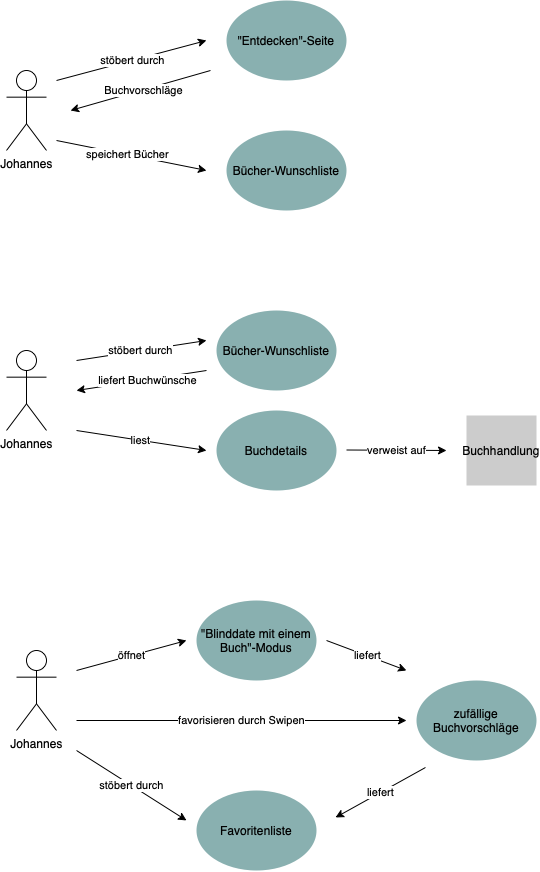

The diagram above was exported from draw.io. Its source (the exported page's mxGraphModel, read from the mxfile embedded in the PNG):
<mxGraphModel dx="1238" dy="902" grid="1" gridSize="10" guides="1" tooltips="1" connect="1" arrows="1" fold="1" page="1" pageScale="1" pageWidth="827" pageHeight="1169" math="0" shadow="0">
  <root>
    <mxCell id="0" />
    <mxCell id="1" parent="0" />
    <mxCell id="6DKU-1bD1WqoZSJKhpRG-1" value="Johannes" style="shape=umlActor;verticalLabelPosition=bottom;verticalAlign=top;html=1;outlineConnect=0;" vertex="1" parent="1">
      <mxGeometry x="150" y="190" width="40" height="80" as="geometry" />
    </mxCell>
    <mxCell id="6DKU-1bD1WqoZSJKhpRG-2" value="Bücher-Wunschliste" style="ellipse;whiteSpace=wrap;html=1;fillColor=#89B0B0;strokeColor=none;" vertex="1" parent="1">
      <mxGeometry x="370" y="250" width="120" height="80" as="geometry" />
    </mxCell>
    <mxCell id="6DKU-1bD1WqoZSJKhpRG-3" value="&quot;Entdecken&quot;-Seite" style="ellipse;whiteSpace=wrap;html=1;fillColor=#89b0b0;strokeColor=none;" vertex="1" parent="1">
      <mxGeometry x="370" y="120" width="120" height="80" as="geometry" />
    </mxCell>
    <mxCell id="6DKU-1bD1WqoZSJKhpRG-6" value="stöbert durch" style="endArrow=classic;html=1;rounded=0;" edge="1" parent="1">
      <mxGeometry width="50" height="50" relative="1" as="geometry">
        <mxPoint x="200" y="200" as="sourcePoint" />
        <mxPoint x="350" y="160" as="targetPoint" />
      </mxGeometry>
    </mxCell>
    <mxCell id="6DKU-1bD1WqoZSJKhpRG-7" value="" style="endArrow=classic;html=1;rounded=0;" edge="1" parent="1">
      <mxGeometry width="50" height="50" relative="1" as="geometry">
        <mxPoint x="354" y="190" as="sourcePoint" />
        <mxPoint x="214" y="230" as="targetPoint" />
      </mxGeometry>
    </mxCell>
    <mxCell id="6DKU-1bD1WqoZSJKhpRG-8" value="Buchvorschläge" style="edgeLabel;html=1;align=center;verticalAlign=middle;resizable=0;points=[];" vertex="1" connectable="0" parent="6DKU-1bD1WqoZSJKhpRG-7">
      <mxGeometry x="0.1094" y="-1" relative="1" as="geometry">
        <mxPoint x="9" y="-2" as="offset" />
      </mxGeometry>
    </mxCell>
    <mxCell id="6DKU-1bD1WqoZSJKhpRG-10" value="" style="endArrow=classic;html=1;rounded=0;" edge="1" parent="1">
      <mxGeometry width="50" height="50" relative="1" as="geometry">
        <mxPoint x="200" y="260" as="sourcePoint" />
        <mxPoint x="350" y="290" as="targetPoint" />
      </mxGeometry>
    </mxCell>
    <mxCell id="6DKU-1bD1WqoZSJKhpRG-11" value="speichert Bücher" style="edgeLabel;html=1;align=center;verticalAlign=middle;resizable=0;points=[];" vertex="1" connectable="0" parent="6DKU-1bD1WqoZSJKhpRG-10">
      <mxGeometry x="-0.1574" relative="1" as="geometry">
        <mxPoint x="6" as="offset" />
      </mxGeometry>
    </mxCell>
    <mxCell id="6DKU-1bD1WqoZSJKhpRG-12" value="Johannes" style="shape=umlActor;verticalLabelPosition=bottom;verticalAlign=top;html=1;outlineConnect=0;" vertex="1" parent="1">
      <mxGeometry x="150" y="470" width="40" height="80" as="geometry" />
    </mxCell>
    <mxCell id="6DKU-1bD1WqoZSJKhpRG-14" value="Bücher-Wunschliste" style="ellipse;whiteSpace=wrap;html=1;fillColor=#89b0b0;strokeColor=none;" vertex="1" parent="1">
      <mxGeometry x="360" y="430" width="120" height="80" as="geometry" />
    </mxCell>
    <mxCell id="6DKU-1bD1WqoZSJKhpRG-15" value="stöbert durch" style="endArrow=classic;html=1;rounded=0;" edge="1" parent="1">
      <mxGeometry width="50" height="50" relative="1" as="geometry">
        <mxPoint x="220" y="480" as="sourcePoint" />
        <mxPoint x="350" y="460" as="targetPoint" />
      </mxGeometry>
    </mxCell>
    <mxCell id="6DKU-1bD1WqoZSJKhpRG-16" value="liefert Buchwünsche" style="endArrow=classic;html=1;rounded=0;" edge="1" parent="1">
      <mxGeometry x="-0.0751" y="1" width="50" height="50" relative="1" as="geometry">
        <mxPoint x="350" y="490" as="sourcePoint" />
        <mxPoint x="220" y="510" as="targetPoint" />
        <Array as="points">
          <mxPoint x="350" y="490" />
        </Array>
        <mxPoint as="offset" />
      </mxGeometry>
    </mxCell>
    <mxCell id="6DKU-1bD1WqoZSJKhpRG-17" value="Buchhandlung" style="whiteSpace=wrap;html=1;aspect=fixed;fillColor=#CCCCCC;gradientColor=none;strokeColor=none;" vertex="1" parent="1">
      <mxGeometry x="610" y="535" width="70" height="70" as="geometry" />
    </mxCell>
    <mxCell id="6DKU-1bD1WqoZSJKhpRG-18" value="Buchdetails" style="ellipse;whiteSpace=wrap;html=1;fillColor=#89b0b0;strokeColor=none;" vertex="1" parent="1">
      <mxGeometry x="360" y="530" width="120" height="80" as="geometry" />
    </mxCell>
    <mxCell id="6DKU-1bD1WqoZSJKhpRG-19" value="liest" style="endArrow=classic;html=1;rounded=0;" edge="1" parent="1">
      <mxGeometry width="50" height="50" relative="1" as="geometry">
        <mxPoint x="220" y="550" as="sourcePoint" />
        <mxPoint x="350" y="570" as="targetPoint" />
      </mxGeometry>
    </mxCell>
    <mxCell id="6DKU-1bD1WqoZSJKhpRG-22" value="verweist auf" style="endArrow=classic;html=1;rounded=0;" edge="1" parent="1">
      <mxGeometry width="50" height="50" relative="1" as="geometry">
        <mxPoint x="490" y="569.5" as="sourcePoint" />
        <mxPoint x="590" y="570" as="targetPoint" />
        <mxPoint as="offset" />
      </mxGeometry>
    </mxCell>
    <mxCell id="6DKU-1bD1WqoZSJKhpRG-24" value="Johannes" style="shape=umlActor;verticalLabelPosition=bottom;verticalAlign=top;html=1;outlineConnect=0;" vertex="1" parent="1">
      <mxGeometry x="160" y="770" width="40" height="80" as="geometry" />
    </mxCell>
    <mxCell id="6DKU-1bD1WqoZSJKhpRG-25" value="öffnet" style="endArrow=classic;html=1;rounded=0;" edge="1" parent="1">
      <mxGeometry width="50" height="50" relative="1" as="geometry">
        <mxPoint x="220" y="790" as="sourcePoint" />
        <mxPoint x="330" y="760" as="targetPoint" />
      </mxGeometry>
    </mxCell>
    <mxCell id="6DKU-1bD1WqoZSJKhpRG-26" value="&quot;Blinddate mit einem Buch&quot;-Modus" style="ellipse;whiteSpace=wrap;html=1;fillColor=#89b0b0;strokeColor=none;" vertex="1" parent="1">
      <mxGeometry x="340" y="720" width="120" height="80" as="geometry" />
    </mxCell>
    <mxCell id="6DKU-1bD1WqoZSJKhpRG-27" value="zufällige&lt;br&gt;Buchvorschläge" style="ellipse;whiteSpace=wrap;html=1;fillColor=#89b0b0;strokeColor=none;" vertex="1" parent="1">
      <mxGeometry x="560" y="800" width="120" height="80" as="geometry" />
    </mxCell>
    <mxCell id="6DKU-1bD1WqoZSJKhpRG-28" value="liefert" style="endArrow=classic;html=1;rounded=0;" edge="1" parent="1">
      <mxGeometry width="50" height="50" relative="1" as="geometry">
        <mxPoint x="470" y="760" as="sourcePoint" />
        <mxPoint x="550" y="790" as="targetPoint" />
      </mxGeometry>
    </mxCell>
    <mxCell id="6DKU-1bD1WqoZSJKhpRG-31" value="favorisieren durch Swipen" style="endArrow=classic;html=1;rounded=0;" edge="1" parent="1">
      <mxGeometry width="50" height="50" relative="1" as="geometry">
        <mxPoint x="220" y="840" as="sourcePoint" />
        <mxPoint x="550" y="840" as="targetPoint" />
        <Array as="points" />
      </mxGeometry>
    </mxCell>
    <mxCell id="6DKU-1bD1WqoZSJKhpRG-32" value="liefert" style="endArrow=classic;html=1;rounded=0;" edge="1" parent="1">
      <mxGeometry width="50" height="50" relative="1" as="geometry">
        <mxPoint x="569" y="887" as="sourcePoint" />
        <mxPoint x="479" y="937" as="targetPoint" />
      </mxGeometry>
    </mxCell>
    <mxCell id="6DKU-1bD1WqoZSJKhpRG-33" value="Favoritenliste" style="ellipse;whiteSpace=wrap;html=1;fillColor=#89b0b0;strokeColor=none;" vertex="1" parent="1">
      <mxGeometry x="340" y="910" width="120" height="80" as="geometry" />
    </mxCell>
    <mxCell id="6DKU-1bD1WqoZSJKhpRG-34" value="stöbert durch" style="endArrow=classic;html=1;rounded=0;" edge="1" parent="1">
      <mxGeometry width="50" height="50" relative="1" as="geometry">
        <mxPoint x="220" y="870" as="sourcePoint" />
        <mxPoint x="330" y="940" as="targetPoint" />
      </mxGeometry>
    </mxCell>
  </root>
</mxGraphModel>